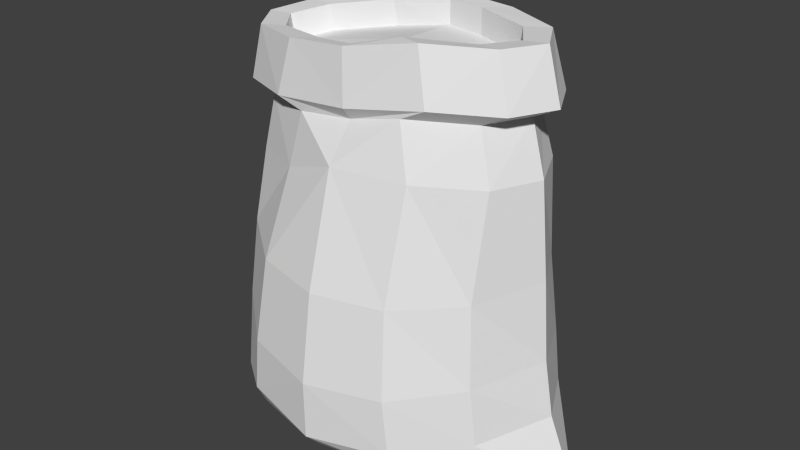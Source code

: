 # Source: GrainSack.blend  (saved by Blender 2.76.0; exported with 4.5.12 LTS)
import bpy
from mathutils import Matrix  # noqa: F401  (used for matrix-valued properties, if any)

bpy.ops.wm.read_factory_settings(use_empty=True)
scene = bpy.context.scene
scene.name = 'Scene'

# ---- collections
col_collection_1 = bpy.data.collections.new('Collection 1'); scene.collection.children.link(col_collection_1)

# ---- materials (node trees are filled in below, after node groups)
mat_material = bpy.data.materials.new('Material')
mat_material.alpha_threshold = 0.0
mat_material.use_transparent_shadow = False
mat_material.roughness = 0.5

# ---- material node trees

# ---- world
world_world = bpy.data.worlds.new('World'); scene.world = world_world
world_world.color = (0.05088, 0.05088, 0.05088)
world_world.use_sun_shadow = False
world_world.sun_shadow_jitter_overblur = 0.0
world_world.cycles.sampling_method = 'MANUAL'
world_world.cycles.sample_map_resolution = 256

# ---- meshes
me_cylinder = bpy.data.meshes.new('Cylinder')
me_cylinder.from_pydata([(0.4042, 0.4417, 1.0), (0.7247, 0.255, 1.0), (0.842, -1.042e-07, 1.0), (0.7247, -0.255, 1.0), (0.4042, -0.4417, 1.0), (0.4231, 0.6454, -0.05618), (0.7416, 0.3726, 0.005157), (0.9209, -5.425e-08, 0.05899), (0.7416, -0.3726, 0.005157), (0.4231, -0.6454, -0.05618), (0.4635, 0.5683, -0.5), (0.8028, 0.3688, -0.5), (1.128, -4.056e-08, -0.6206), (0.8028, -0.3688, -0.5), (0.4635, -0.5683, -0.5), (0.3891, 0.5835, 0.4074), (0.7054, 0.3369, 0.4391), (0.8879, -6.377e-08, 0.4911), (0.7054, -0.3369, 0.4391), (0.3891, -0.5835, 0.4074), (0.5641, -1.34e-07, -0.6206), (0.282, -1.807e-07, -0.6206), (0.3728, 0.3194, -0.5991), (0.6834, 0.1844, -0.5991), (0.3728, -0.3194, -0.5991), (0.6834, -0.1844, -0.5991), (0.4561, 0.6421, -0.3657), (0.7786, 0.3707, -0.3008), (0.9733, -5.257e-08, -0.2424), (0.7786, -0.3707, -0.3008), (0.4561, -0.6421, -0.3657), (0.2249, 0.3417, 1.603), (0.5454, 0.2154, 1.603), (0.6628, 0.04297, 1.603), (0.5454, -0.1295, 1.603), (0.2249, -0.2557, 1.603), (0.3146, 0.4215, 1.275), (0.6351, 0.2524, 1.275), (0.6351, -0.2095, 1.275), (0.3146, -0.3785, 1.275), (0.7524, 0.02149, 1.275), (0.3603, 0.4043, 1.616), (0.6808, 0.2528, 1.616), (0.7981, 0.04596, 1.616), (0.6808, -0.1609, 1.616), (0.3603, -0.3124, 1.616), (0.4499, 0.4245, 1.341), (0.7704, 0.2554, 1.341), (0.7704, -0.2065, 1.341), (0.4499, -0.3755, 1.341), (0.8878, 0.02447, 1.341), (0.2249, 0.3417, 1.465), (0.5454, 0.2154, 1.465), (0.6628, 0.04297, 1.465), (0.5454, -0.1295, 1.465), (0.2249, -0.2557, 1.465), (0.0, 0.51, 1.0), (-0.4116, 0.4486, 0.9469), (-0.7143, 0.2413, 0.8926), (-0.8106, -0.02007, 0.8581), (-0.6746, -0.2656, 0.8526), (-0.3427, -0.4294, 0.8776), (0.0, -0.51, 1.0), (0.0, 0.7453, -0.08545), (-0.4231, 0.6454, -0.05618), (-0.7416, 0.3726, 0.005157), (-0.9209, -5.425e-08, 0.05899), (-0.7416, -0.3726, 0.005157), (-0.4231, -0.6454, -0.05618), (0.0, -0.7453, -0.08545), (-0.4635, 0.5683, -0.5), (-0.8028, 0.3688, -0.5), (-1.128, -4.056e-08, -0.6206), (-0.8028, -0.3688, -0.5), (-0.4635, -0.5683, -0.5), (0.0, -0.6562, -0.5), (0.0, 0.6562, -0.5), (0.0, 0.6738, 0.3975), (-0.3891, 0.5835, 0.4074), (-0.7054, 0.3369, 0.4391), (-0.8879, -6.377e-08, 0.4911), (-0.7054, -0.3369, 0.4391), (-0.3891, -0.5835, 0.4074), (0.0, -0.6738, 0.3975), (0.0, -2.274e-07, -0.6206), (-0.5641, -1.34e-07, -0.6206), (-0.282, -1.807e-07, -0.6206), (0.0, 0.3688, -0.5991), (-0.3728, 0.3194, -0.5991), (-0.6834, 0.1844, -0.5991), (0.0, -0.3688, -0.5991), (-0.3728, -0.3194, -0.5991), (-0.6834, -0.1844, -0.5991), (0.0, 0.7414, -0.4081), (-0.4561, 0.6421, -0.3657), (-0.7786, 0.3707, -0.3008), (-0.9733, -5.257e-08, -0.2424), (-0.7786, -0.3707, -0.3008), (-0.4561, -0.6421, -0.3657), (0.0, -0.7414, -0.4081), (0.0, 0.3879, 1.603), (-0.2972, 0.3087, 1.558), (-0.6047, 0.1615, 1.508), (-0.7074, -0.01786, 1.48), (-0.5778, -0.1813, 1.481), (-0.2507, -0.285, 1.511), (-0.0244, -0.3157, 1.535), (-0.3535, 0.4107, 1.228), (-0.6577, 0.2209, 1.175), (-0.04259, 0.4382, 1.267), (-0.6217, -0.2382, 1.139), (-0.2912, -0.3845, 1.165), (-0.7558, -0.0166, 1.142), (0.0217, -0.3819, 1.203), (0.0, 0.4597, 1.616), (-0.4376, 0.3607, 1.558), (-0.7431, 0.1884, 1.507), (-0.8431, -0.02515, 1.476), (-0.7108, -0.2228, 1.474), (-0.3817, -0.3516, 1.502), (-0.02071, -0.3822, 1.542), (-0.4956, 0.3986, 1.277), (-0.7997, 0.2089, 1.224), (0.0, 0.4864, 1.341), (-0.7637, -0.2502, 1.188), (-0.4333, -0.3965, 1.214), (-0.8979, -0.02862, 1.192), (0.017, -0.4275, 1.265), (0.0, 0.3879, 1.465), (-0.2809, 0.3208, 1.421), (-0.5884, 0.1736, 1.371), (-0.6911, -0.005752, 1.343), (-0.5615, -0.1692, 1.344), (-0.2344, -0.2729, 1.374), (-0.008081, -0.3036, 1.398), (0.004124, 0.02474, 1.481)], [], [(77, 56, 0, 15), (15, 0, 1, 16), (16, 1, 2, 17), (17, 2, 3, 18), (18, 3, 4, 19), (19, 4, 62, 83), (30, 9, 69, 99), (29, 8, 9, 30), (28, 7, 8, 29), (27, 6, 7, 28), (26, 5, 6, 27), (93, 63, 5, 26), (9, 19, 83, 69), (8, 18, 19, 9), (7, 17, 18, 8), (6, 16, 17, 7), (5, 15, 16, 6), (63, 77, 15, 5), (87, 22, 21, 84), (90, 84, 21, 24), (22, 23, 20, 21), (24, 21, 20, 25), (20, 12, 25), (20, 23, 12), (10, 11, 23, 22), (76, 10, 22, 87), (14, 24, 25, 13), (75, 90, 24, 14), (12, 13, 25), (12, 23, 11), (76, 93, 26, 10), (10, 26, 27, 11), (28, 12, 27), (13, 12, 29), (13, 29, 30, 14), (14, 30, 99, 75), (12, 28, 29), (27, 12, 11), (39, 38, 48, 49), (100, 31, 41, 114), (40, 37, 47, 50), (113, 39, 49, 127), (38, 40, 50, 48), (35, 106, 120, 45), (3, 2, 40, 38), (62, 4, 39, 113), (2, 1, 37, 40), (4, 3, 38, 39), (0, 56, 109, 36), (1, 0, 36, 37), (47, 46, 41, 42), (46, 123, 114, 41), (49, 48, 44, 45), (50, 47, 42, 43), (127, 49, 45, 120), (48, 50, 43, 44), (31, 32, 42, 41), (36, 109, 123, 46), (32, 33, 43, 42), (37, 36, 46, 47), (33, 34, 44, 43), (34, 35, 45, 44), (106, 35, 55, 134), (34, 33, 53, 54), (32, 31, 51, 52), (35, 34, 54, 55), (33, 32, 52, 53), (31, 100, 128, 51), (54, 53, 135), (77, 78, 57, 56), (78, 79, 58, 57), (79, 80, 59, 58), (80, 81, 60, 59), (81, 82, 61, 60), (82, 83, 62, 61), (98, 99, 69, 68), (97, 98, 68, 67), (96, 97, 67, 66), (95, 96, 66, 65), (94, 95, 65, 64), (93, 94, 64, 63), (68, 69, 83, 82), (67, 68, 82, 81), (66, 67, 81, 80), (65, 66, 80, 79), (64, 65, 79, 78), (63, 64, 78, 77), (87, 84, 86, 88), (90, 91, 86, 84), (88, 86, 85, 89), (91, 92, 85, 86), (85, 92, 72), (85, 72, 89), (70, 88, 89, 71), (76, 87, 88, 70), (74, 73, 92, 91), (75, 74, 91, 90), (72, 92, 73), (72, 71, 89), (76, 70, 94, 93), (70, 71, 95, 94), (96, 95, 72), (73, 97, 72), (73, 74, 98, 97), (74, 75, 99, 98), (72, 97, 96), (95, 71, 72), (111, 125, 124, 110), (100, 114, 115, 101), (112, 126, 122, 108), (113, 127, 125, 111), (110, 124, 126, 112), (105, 119, 120, 106), (60, 110, 112, 59), (62, 113, 111, 61), (59, 112, 108, 58), (61, 111, 110, 60), (57, 107, 109, 56), (58, 108, 107, 57), (122, 116, 115, 121), (121, 115, 114, 123), (125, 119, 118, 124), (126, 117, 116, 122), (127, 120, 119, 125), (124, 118, 117, 126), (101, 115, 116, 102), (107, 121, 123, 109), (102, 116, 117, 103), (108, 122, 121, 107), (103, 117, 118, 104), (104, 118, 119, 105), (106, 134, 133, 105), (104, 132, 131, 103), (102, 130, 129, 101), (105, 133, 132, 104), (103, 131, 130, 102), (101, 129, 128, 100), (134, 55, 135), (54, 135, 55), (134, 135, 133), (133, 135, 132), (131, 132, 135), (130, 131, 135), (129, 130, 135), (128, 129, 135), (128, 135, 51), (51, 135, 52), (53, 52, 135)])
_uv = me_cylinder.uv_layers.new(name='UVMap')
_uv.uv.foreach_set('vector', [0.271, 0.3576, 0.2867, 0.2309, 0.3737, 0.2434, 0.3478, 0.3637, 0.3478, 0.3637, 0.3737, 0.2434, 0.4491, 0.2544, 0.4263, 0.3645, 0.4263, 0.3645, 0.4491, 0.2544, 0.5044, 0.2596, 0.503, 0.3588, 0.503, 0.3588, 0.5044, 0.2596, 0.5593, 0.2564, 0.5793, 0.3657, 0.5793, 0.3657, 0.5593, 0.2564, 0.6324, 0.2467, 0.657, 0.3658, 0.657, 0.3658, 0.6324, 0.2467, 0.7182, 0.2367, 0.7332, 0.3604, 0.6683, 0.5053, 0.6648, 0.4516, 0.7405, 0.4479, 0.7445, 0.5012, 0.5897, 0.5113, 0.5861, 0.451, 0.6648, 0.4516, 0.6683, 0.5053, 0.5021, 0.513, 0.5024, 0.4472, 0.5861, 0.451, 0.5897, 0.5113, 0.4143, 0.5107, 0.4184, 0.4502, 0.5024, 0.4472, 0.5021, 0.513, 0.3352, 0.5042, 0.3392, 0.4502, 0.4184, 0.4502, 0.4143, 0.5107, 0.2583, 0.4997, 0.2627, 0.4458, 0.3392, 0.4502, 0.3352, 0.5042, 0.6648, 0.4516, 0.657, 0.3658, 0.7332, 0.3604, 0.7405, 0.4479, 0.5861, 0.451, 0.5793, 0.3657, 0.657, 0.3658, 0.6648, 0.4516, 0.5024, 0.4472, 0.503, 0.3588, 0.5793, 0.3657, 0.5861, 0.451, 0.4184, 0.4502, 0.4263, 0.3645, 0.503, 0.3588, 0.5024, 0.4472, 0.3392, 0.4502, 0.3478, 0.3637, 0.4263, 0.3645, 0.4184, 0.4502, 0.2627, 0.4458, 0.271, 0.3576, 0.3478, 0.3637, 0.3392, 0.4502, 0.2527, 0.5755, 0.3262, 0.5842, 0.3128, 0.6555, 0.2472, 0.654, 0.7497, 0.5764, 0.7549, 0.6542, 0.6899, 0.6555, 0.6769, 0.5847, 0.3262, 0.5842, 0.3949, 0.5978, 0.3795, 0.6456, 0.3128, 0.6555, 0.6769, 0.5847, 0.6899, 0.6555, 0.6238, 0.6456, 0.6086, 0.598, 0.6238, 0.6456, 0.5019, 0.6042, 0.6086, 0.598, 0.3795, 0.6456, 0.3949, 0.5978, 0.5019, 0.6042, 0.337, 0.531, 0.4078, 0.5507, 0.3949, 0.5978, 0.3262, 0.5842, 0.2567, 0.5211, 0.337, 0.531, 0.3262, 0.5842, 0.2527, 0.5755, 0.6663, 0.5319, 0.6769, 0.5847, 0.6086, 0.598, 0.5959, 0.5511, 0.746, 0.5224, 0.7497, 0.5764, 0.6769, 0.5847, 0.6663, 0.5319, 0.5019, 0.6042, 0.5959, 0.5511, 0.6086, 0.598, 0.5019, 0.6042, 0.3949, 0.5978, 0.4078, 0.5507, 0.2567, 0.5211, 0.2583, 0.4997, 0.3352, 0.5042, 0.337, 0.531, 0.337, 0.531, 0.3352, 0.5042, 0.4143, 0.5107, 0.4078, 0.5507, 0.5021, 0.513, 0.5019, 0.6042, 0.4143, 0.5107, 0.5959, 0.5511, 0.5019, 0.6042, 0.5897, 0.5113, 0.5959, 0.5511, 0.5897, 0.5113, 0.6683, 0.5053, 0.6663, 0.5319, 0.6663, 0.5319, 0.6683, 0.5053, 0.7445, 0.5012, 0.746, 0.5224, 0.5019, 0.6042, 0.5021, 0.513, 0.5897, 0.5113, 0.4143, 0.5107, 0.5019, 0.6042, 0.4078, 0.5507, 0.636, 0.1829, 0.5584, 0.1955, 0.5381, 0.176, 0.6054, 0.1725, 0.3141, 0.07836, 0.3681, 0.08309, 0.3899, 0.1082, 0.3125, 0.09363, 0.5015, 0.2009, 0.4452, 0.1934, 0.4652, 0.1735, 0.5016, 0.1736, 0.7039, 0.188, 0.636, 0.1829, 0.6054, 0.1725, 0.7023, 0.1718, 0.5584, 0.1955, 0.5015, 0.2009, 0.5016, 0.1736, 0.5381, 0.176, 0.63, 0.0937, 0.6918, 0.08743, 0.6935, 0.1031, 0.6094, 0.1147, 0.5593, 0.2564, 0.5044, 0.2596, 0.5015, 0.2009, 0.5584, 0.1955, 0.7182, 0.2367, 0.6324, 0.2467, 0.636, 0.1829, 0.7039, 0.188, 0.5044, 0.2596, 0.4491, 0.2544, 0.4452, 0.1934, 0.5015, 0.2009, 0.6324, 0.2467, 0.5593, 0.2564, 0.5584, 0.1955, 0.636, 0.1829, 0.3737, 0.2434, 0.2867, 0.2309, 0.2876, 0.1713, 0.3673, 0.1811, 0.4491, 0.2544, 0.3737, 0.2434, 0.3673, 0.1811, 0.4452, 0.1934, 0.4652, 0.1735, 0.3969, 0.1687, 0.3899, 0.1082, 0.4609, 0.1237, 0.3969, 0.1687, 0.3002, 0.155, 0.3125, 0.09363, 0.3899, 0.1082, 0.6054, 0.1725, 0.5381, 0.176, 0.5402, 0.1259, 0.6094, 0.1147, 0.5016, 0.1736, 0.4652, 0.1735, 0.4609, 0.1237, 0.5005, 0.1322, 0.7023, 0.1718, 0.6054, 0.1725, 0.6094, 0.1147, 0.6935, 0.1031, 0.5381, 0.176, 0.5016, 0.1736, 0.5005, 0.1322, 0.5402, 0.1259, 0.3681, 0.08309, 0.4484, 0.09765, 0.4609, 0.1237, 0.3899, 0.1082, 0.3673, 0.1811, 0.2876, 0.1713, 0.3002, 0.155, 0.3969, 0.1687, 0.4484, 0.09765, 0.5021, 0.1029, 0.5005, 0.1322, 0.4609, 0.1237, 0.4452, 0.1934, 0.3673, 0.1811, 0.3969, 0.1687, 0.4652, 0.1735, 0.5021, 0.1029, 0.5554, 0.1019, 0.5402, 0.1259, 0.5005, 0.1322, 0.5554, 0.1019, 0.63, 0.0937, 0.6094, 0.1147, 0.5402, 0.1259, 0.6918, 0.08743, 0.63, 0.0937, 0.6308, 0.06451, 0.6878, 0.05355, 0.5554, 0.1019, 0.5021, 0.1029, 0.5049, 0.06904, 0.5546, 0.07034, 0.4484, 0.09765, 0.3681, 0.08309, 0.3723, 0.0508, 0.4537, 0.06383, 0.63, 0.0937, 0.5554, 0.1019, 0.5546, 0.07034, 0.6308, 0.06451, 0.5021, 0.1029, 0.4484, 0.09765, 0.4537, 0.06383, 0.5049, 0.06904, 0.3681, 0.08309, 0.3141, 0.07836, 0.3169, 0.0454, 0.3723, 0.0508, 0.7451, 0.7582, 0.7995, 0.8339, 0.5065, 0.8333, 0.271, 0.3576, 0.1928, 0.3472, 0.1937, 0.2278, 0.2867, 0.2309, 0.1928, 0.3472, 0.1105, 0.3316, 0.109, 0.2279, 0.1937, 0.2278, 0.1105, 0.3316, 0.02713, 0.3097, 0.04357, 0.2247, 0.109, 0.2279, 0.9735, 0.3133, 0.8907, 0.3353, 0.8834, 0.2412, 0.9487, 0.2307, 0.8907, 0.3353, 0.8096, 0.3516, 0.7992, 0.2461, 0.8834, 0.2412, 0.8096, 0.3516, 0.7332, 0.3604, 0.7182, 0.2367, 0.7992, 0.2461, 0.8211, 0.4943, 0.7445, 0.5012, 0.7405, 0.4479, 0.8166, 0.4396, 0.9017, 0.4896, 0.8211, 0.4943, 0.8166, 0.4396, 0.8975, 0.4267, 0.9919, 0.4811, 0.9017, 0.4896, 0.8975, 0.4267, 0.9863, 0.4116, 0.09949, 0.4874, 0.008465, 0.4786, 0.01426, 0.4085, 0.1038, 0.4238, 0.1808, 0.4923, 0.09949, 0.4874, 0.1038, 0.4238, 0.1855, 0.437, 0.2583, 0.4997, 0.1808, 0.4923, 0.1855, 0.437, 0.2627, 0.4458, 0.8166, 0.4396, 0.7405, 0.4479, 0.7332, 0.3604, 0.8096, 0.3516, 0.8975, 0.4267, 0.8166, 0.4396, 0.8096, 0.3516, 0.8907, 0.3353, 0.9863, 0.4116, 0.8975, 0.4267, 0.8907, 0.3353, 0.9735, 0.3133, 0.1038, 0.4238, 0.01426, 0.4085, 0.02713, 0.3097, 0.1105, 0.3316, 0.1855, 0.437, 0.1038, 0.4238, 0.1105, 0.3316, 0.1928, 0.3472, 0.2627, 0.4458, 0.1855, 0.437, 0.1928, 0.3472, 0.271, 0.3576, 0.2527, 0.5755, 0.2472, 0.654, 0.182, 0.6464, 0.1784, 0.5737, 0.7497, 0.5764, 0.8233, 0.5748, 0.8195, 0.6469, 0.7549, 0.6542, 0.1784, 0.5737, 0.182, 0.6464, 0.1172, 0.6277, 0.1079, 0.5781, 0.8233, 0.5748, 0.8931, 0.5794, 0.8838, 0.6285, 0.8195, 0.6469, 0.8838, 0.6285, 0.8931, 0.5794, 0.9999, 0.5733, 0.1172, 0.6277, 0.000101, 0.5716, 0.1079, 0.5781, 0.1751, 0.5189, 0.1784, 0.5737, 0.1079, 0.5781, 0.1009, 0.529, 0.2567, 0.5211, 0.2527, 0.5755, 0.1784, 0.5737, 0.1751, 0.5189, 0.8267, 0.5207, 0.9001, 0.5308, 0.8931, 0.5794, 0.8233, 0.5748, 0.746, 0.5224, 0.8267, 0.5207, 0.8233, 0.5748, 0.7497, 0.5764, 0.9999, 0.5733, 0.8931, 0.5794, 0.9001, 0.5308, 0.000101, 0.5716, 0.1009, 0.529, 0.1079, 0.5781, 0.2567, 0.5211, 0.1751, 0.5189, 0.1808, 0.4923, 0.2583, 0.4997, 0.1751, 0.5189, 0.1009, 0.529, 0.09949, 0.4874, 0.1808, 0.4923, 0.008465, 0.4786, 0.09949, 0.4874, 0.000101, 0.5716, 0.9001, 0.5308, 0.9017, 0.4896, 0.9999, 0.5733, 0.9001, 0.5308, 0.8267, 0.5207, 0.8211, 0.4943, 0.9017, 0.4896, 0.8267, 0.5207, 0.746, 0.5224, 0.7445, 0.5012, 0.8211, 0.4943, 0.9999, 0.5733, 0.9017, 0.4896, 0.9919, 0.4811, 0.09949, 0.4874, 0.1009, 0.529, 0.000101, 0.5716, 0.779, 0.179, 0.8072, 0.1575, 0.8894, 0.1392, 0.8702, 0.1691, 0.3141, 0.07836, 0.3125, 0.09363, 0.2113, 0.08201, 0.2409, 0.06404, 0.05965, 0.1588, 0.04674, 0.1226, 0.1042, 0.1294, 0.1241, 0.1584, 0.7039, 0.188, 0.7023, 0.1718, 0.8072, 0.1575, 0.779, 0.179, 0.8702, 0.1691, 0.8894, 0.1392, 0.9458, 0.1272, 0.9348, 0.1639, 0.7493, 0.07674, 0.7804, 0.0933, 0.6935, 0.1031, 0.6918, 0.08743, 0.8834, 0.2412, 0.8702, 0.1691, 0.9348, 0.1639, 0.9487, 0.2307, 0.7182, 0.2367, 0.7039, 0.188, 0.779, 0.179, 0.7992, 0.2461, 0.04357, 0.2247, 0.05965, 0.1588, 0.1241, 0.1584, 0.109, 0.2279, 0.7992, 0.2461, 0.779, 0.179, 0.8702, 0.1691, 0.8834, 0.2412, 0.1937, 0.2278, 0.2131, 0.1631, 0.2876, 0.1713, 0.2867, 0.2309, 0.109, 0.2279, 0.1241, 0.1584, 0.2131, 0.1631, 0.1937, 0.2278, 0.1042, 0.1294, 0.1304, 0.07224, 0.2113, 0.08201, 0.1851, 0.143, 0.1851, 0.143, 0.2113, 0.08201, 0.3125, 0.09363, 0.3002, 0.155, 0.8072, 0.1575, 0.7804, 0.0933, 0.8646, 0.07937, 0.8894, 0.1392, 0.04674, 0.1226, 0.07669, 0.05398, 0.1304, 0.07224, 0.1042, 0.1294, 0.7023, 0.1718, 0.6935, 0.1031, 0.7804, 0.0933, 0.8072, 0.1575, 0.8894, 0.1392, 0.8646, 0.07937, 0.9182, 0.05709, 0.9458, 0.1272, 0.2409, 0.06404, 0.2113, 0.08201, 0.1304, 0.07224, 0.1554, 0.04997, 0.2131, 0.1631, 0.1851, 0.143, 0.3002, 0.155, 0.2876, 0.1713, 0.1554, 0.04997, 0.1304, 0.07224, 0.07669, 0.05398, 0.1045, 0.03081, 0.1241, 0.1584, 0.1042, 0.1294, 0.1851, 0.143, 0.2131, 0.1631, 0.8879, 0.03664, 0.9182, 0.05709, 0.8646, 0.07937, 0.8366, 0.05923, 0.8366, 0.05923, 0.8646, 0.07937, 0.7804, 0.0933, 0.7493, 0.07674, 0.6918, 0.08743, 0.6878, 0.05355, 0.7424, 0.04398, 0.7493, 0.07674, 0.8366, 0.05923, 0.8248, 0.02456, 0.8741, 0.003826, 0.8879, 0.03664, 0.1554, 0.04997, 0.1635, 0.01564, 0.2472, 0.03073, 0.2409, 0.06404, 0.7493, 0.07674, 0.7424, 0.04398, 0.8248, 0.02456, 0.8366, 0.05923, 0.1045, 0.03081, 0.1152, 0.000101, 0.1635, 0.01564, 0.1554, 0.04997, 0.2409, 0.06404, 0.2472, 0.03073, 0.3169, 0.0454, 0.3141, 0.07836, 0.4929, 0.6835, 0.6007, 0.7058, 0.5065, 0.8333, 0.7451, 0.7582, 0.5065, 0.8333, 0.6007, 0.7058, 0.4929, 0.6835, 0.5065, 0.8333, 0.3918, 0.6999, 0.3918, 0.6999, 0.5065, 0.8333, 0.2467, 0.7505, 0.191, 0.8253, 0.2467, 0.7505, 0.5065, 0.8333, 0.2399, 0.9046, 0.191, 0.8253, 0.5065, 0.8333, 0.3801, 0.9676, 0.2399, 0.9046, 0.5065, 0.8333, 0.5076, 0.9946, 0.3801, 0.9676, 0.5065, 0.8333, 0.5076, 0.9946, 0.5065, 0.8333, 0.6075, 0.972, 0.6075, 0.972, 0.5065, 0.8333, 0.7491, 0.9123, 0.7995, 0.8339, 0.7491, 0.9123, 0.5065, 0.8333])
me_cylinder.materials.append(mat_material)
me_cylinder.use_remesh_preserve_volume = False
me_cylinder.use_remesh_preserve_attributes = False
me_cylinder.use_mirror_vertex_groups = False
me_cylinder.use_paint_bone_selection = False
me_cylinder.use_paint_mask = True
me_cylinder.update()

# ---- objects
ob_cylinder = bpy.data.objects.new('Cylinder', me_cylinder)

# ---- transforms, parenting, visibility, modifiers, constraints
ob_cylinder.location = (0.0, 0.0, 0.189)
ob_cylinder.scale = (0.259, 0.259, 0.259)
ob_cylinder.lineart.crease_threshold = 0.0

# ---- collection membership
col_collection_1.objects.link(ob_cylinder)

# ---- scene / render settings (as saved in the file)
scene.frame_start = 1; scene.frame_end = 250; scene.frame_set(1)
scene.render.engine = 'BLENDER_EEVEE_NEXT'
scene.render.resolution_percentage = 50
scene.render.dither_intensity = 0.0
scene.cycles.use_denoising = False
scene.cycles.samples = 10
scene.cycles.sampling_pattern = 'TABULATED_SOBOL'
scene.cycles.light_sampling_threshold = 0.0
scene.cycles.use_adaptive_sampling = False
scene.cycles.use_light_tree = False
scene.cycles.blur_glossy = 0.0
scene.cycles.pixel_filter_type = 'GAUSSIAN'
scene.cycles.sample_clamp_indirect = 0.0
scene.view_settings.view_transform = 'Standard'
bpy.context.view_layer.update()

# ---- added for rendering (the .blend has no active camera and no usable light): camera, sun
cam_auto = bpy.data.cameras.new('AutoCamera')
cam_auto.lens = 50.0
cam_auto.sensor_width = 36.0
cam_auto.clip_end = 1000.0
ob_auto_camera = bpy.data.objects.new('AutoCamera', cam_auto)
scene.collection.objects.link(ob_auto_camera)
ob_auto_camera.location = (0.840743, -1.00889, 0.990465)
ob_auto_camera.rotation_euler = (1.09748, -7.21219e-08, 0.694738)
scene.camera = ob_auto_camera
light_auto_sun = bpy.data.lights.new('AutoSun', 'SUN')
light_auto_sun.energy = 3.0
light_auto_sun.angle = 0.0523599
ob_auto_sun = bpy.data.objects.new('AutoSun', light_auto_sun)
scene.collection.objects.link(ob_auto_sun)
ob_auto_sun.rotation_euler = (0.872665, 0.174533, 0.523599)
bpy.context.view_layer.update()
